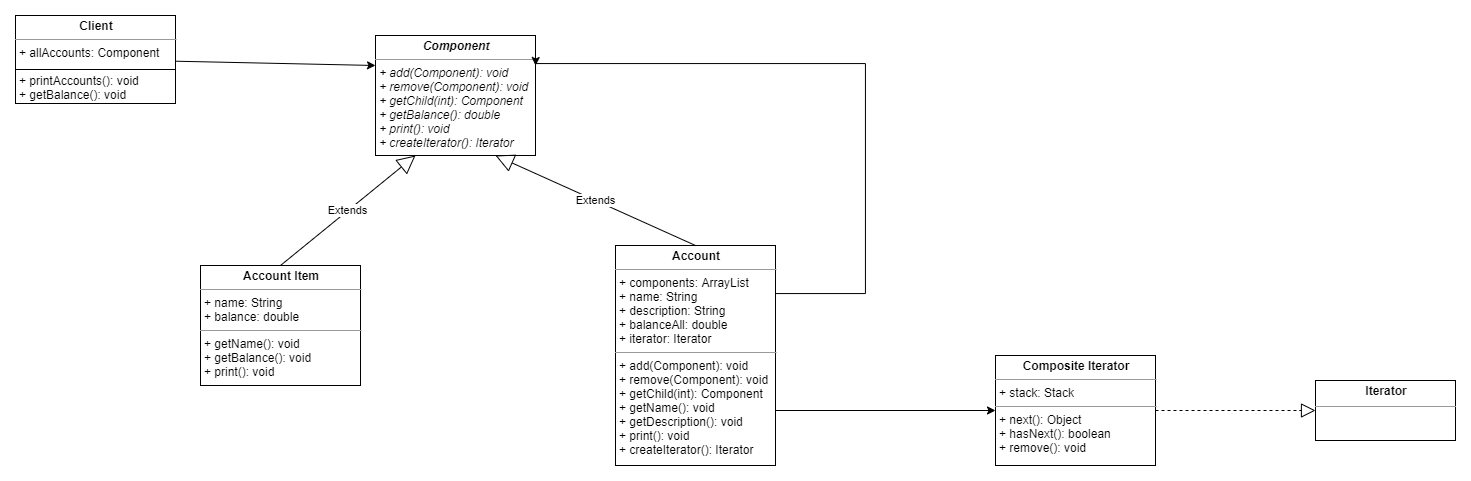

The diagram above was exported from draw.io. Its source (the exported page's mxGraphModel, read from the mxfile embedded in the PNG):
<mxGraphModel dx="1673" dy="839" grid="1" gridSize="10" guides="1" tooltips="1" connect="1" arrows="1" fold="1" page="1" pageScale="1" pageWidth="850" pageHeight="1100" math="0" shadow="0">
  <root>
    <mxCell id="0" />
    <mxCell id="1" parent="0" />
    <mxCell id="2" style="rounded=0;orthogonalLoop=1;jettySize=auto;html=1;entryX=0;entryY=0.25;entryDx=0;entryDy=0;" edge="1" source="3" target="4" parent="1">
      <mxGeometry relative="1" as="geometry" />
    </mxCell>
    <mxCell id="3" value="&lt;p style=&quot;margin: 0px ; margin-top: 4px ; text-align: center&quot;&gt;&lt;b&gt;Client&lt;/b&gt;&lt;/p&gt;&lt;hr size=&quot;1&quot;&gt;&lt;p style=&quot;margin: 0px ; margin-left: 4px&quot;&gt;+ allAccounts: Component&lt;/p&gt;&lt;p style=&quot;margin: 0px ; margin-left: 4px&quot;&gt;&lt;br&gt;&lt;/p&gt;&lt;p style=&quot;margin: 0px ; margin-left: 4px&quot;&gt;+ printAccounts(): void&lt;/p&gt;&lt;p style=&quot;margin: 0px ; margin-left: 4px&quot;&gt;+ getBalance(): void&lt;/p&gt;&lt;p style=&quot;margin: 0px ; margin-left: 4px&quot;&gt;&lt;br&gt;&lt;/p&gt;" style="verticalAlign=top;align=left;overflow=fill;fontSize=12;fontFamily=Helvetica;html=1;" vertex="1" parent="1">
      <mxGeometry x="80" y="350" width="160" height="88" as="geometry" />
    </mxCell>
    <mxCell id="4" value="&lt;p style=&quot;margin: 0px ; margin-top: 4px ; text-align: center&quot;&gt;&lt;i&gt;&lt;b&gt;Component&lt;/b&gt;&lt;/i&gt;&lt;/p&gt;&lt;hr size=&quot;1&quot;&gt;&lt;p style=&quot;margin: 0px ; margin-left: 4px&quot;&gt;&lt;i&gt;+ add(Component): void&lt;/i&gt;&lt;/p&gt;&lt;p style=&quot;margin: 0px ; margin-left: 4px&quot;&gt;&lt;i&gt;+ remove(Component): void&lt;/i&gt;&lt;/p&gt;&lt;p style=&quot;margin: 0px ; margin-left: 4px&quot;&gt;&lt;i&gt;+ getChild(int): Component&lt;/i&gt;&lt;/p&gt;&lt;p style=&quot;margin: 0px ; margin-left: 4px&quot;&gt;&lt;i&gt;+ getBalance(): double&lt;/i&gt;&lt;/p&gt;&lt;p style=&quot;margin: 0px ; margin-left: 4px&quot;&gt;&lt;i&gt;+ print(): void&lt;/i&gt;&lt;/p&gt;&lt;p style=&quot;margin: 0px ; margin-left: 4px&quot;&gt;&lt;i&gt;+ createIterator(): Iterator&lt;/i&gt;&lt;/p&gt;&lt;p style=&quot;margin: 0px ; margin-left: 4px&quot;&gt;&lt;br&gt;&lt;/p&gt;&lt;p style=&quot;margin: 0px ; margin-left: 4px&quot;&gt;&lt;br&gt;&lt;/p&gt;" style="verticalAlign=top;align=left;overflow=fill;fontSize=12;fontFamily=Helvetica;html=1;" vertex="1" parent="1">
      <mxGeometry x="440" y="370" width="160" height="120" as="geometry" />
    </mxCell>
    <mxCell id="5" style="edgeStyle=orthogonalEdgeStyle;rounded=0;orthogonalLoop=1;jettySize=auto;html=1;exitX=1;exitY=0.25;exitDx=0;exitDy=0;entryX=1;entryY=0.25;entryDx=0;entryDy=0;" edge="1" source="7" target="4" parent="1">
      <mxGeometry relative="1" as="geometry">
        <mxPoint x="930" y="390" as="targetPoint" />
        <Array as="points">
          <mxPoint x="930" y="628" />
          <mxPoint x="930" y="398" />
        </Array>
      </mxGeometry>
    </mxCell>
    <mxCell id="6" style="edgeStyle=none;rounded=0;orthogonalLoop=1;jettySize=auto;html=1;exitX=1;exitY=0.75;exitDx=0;exitDy=0;" edge="1" source="7" target="12" parent="1">
      <mxGeometry relative="1" as="geometry" />
    </mxCell>
    <mxCell id="7" value="&lt;p style=&quot;margin: 0px ; margin-top: 4px ; text-align: center&quot;&gt;&lt;b&gt;Account&lt;/b&gt;&lt;/p&gt;&lt;hr size=&quot;1&quot;&gt;&lt;p style=&quot;margin: 0px ; margin-left: 4px&quot;&gt;+ components: ArrayList&lt;/p&gt;&lt;p style=&quot;margin: 0px ; margin-left: 4px&quot;&gt;+ name: String&lt;/p&gt;&lt;p style=&quot;margin: 0px ; margin-left: 4px&quot;&gt;+ description: String&lt;/p&gt;&lt;p style=&quot;margin: 0px ; margin-left: 4px&quot;&gt;+ balanceAll: double&lt;/p&gt;&lt;p style=&quot;margin: 0px ; margin-left: 4px&quot;&gt;+ iterator: Iterator&lt;/p&gt;&lt;hr size=&quot;1&quot;&gt;&lt;p style=&quot;margin: 0px 0px 0px 4px&quot;&gt;+ add(Component): void&lt;/p&gt;&lt;p style=&quot;margin: 0px 0px 0px 4px&quot;&gt;+ remove(Component): void&lt;/p&gt;&lt;p style=&quot;margin: 0px 0px 0px 4px&quot;&gt;+ getChild(int): Component&lt;/p&gt;&lt;p style=&quot;margin: 0px 0px 0px 4px&quot;&gt;+ getName(): void&lt;/p&gt;&lt;p style=&quot;margin: 0px 0px 0px 4px&quot;&gt;+ getDescription(): void&lt;/p&gt;&lt;p style=&quot;margin: 0px 0px 0px 4px&quot;&gt;+ print(): void&lt;/p&gt;&lt;p style=&quot;margin: 0px 0px 0px 4px&quot;&gt;+ createIterator(): Iterator&lt;/p&gt;&lt;p style=&quot;margin: 0px ; margin-left: 4px&quot;&gt;&lt;br&gt;&lt;/p&gt;" style="verticalAlign=top;align=left;overflow=fill;fontSize=12;fontFamily=Helvetica;html=1;" vertex="1" parent="1">
      <mxGeometry x="680" y="580" width="160" height="220" as="geometry" />
    </mxCell>
    <mxCell id="8" value="&lt;p style=&quot;margin: 0px ; margin-top: 4px ; text-align: center&quot;&gt;&lt;b&gt;Account Item&lt;/b&gt;&lt;/p&gt;&lt;hr size=&quot;1&quot;&gt;&lt;p style=&quot;margin: 0px ; margin-left: 4px&quot;&gt;+ name: String&lt;/p&gt;&lt;p style=&quot;margin: 0px ; margin-left: 4px&quot;&gt;+ balance: double&lt;/p&gt;&lt;hr size=&quot;1&quot;&gt;&lt;p style=&quot;margin: 0px ; margin-left: 4px&quot;&gt;+ getName(): void&lt;/p&gt;&lt;p style=&quot;margin: 0px ; margin-left: 4px&quot;&gt;+ getBalance(): void&lt;/p&gt;&lt;p style=&quot;margin: 0px ; margin-left: 4px&quot;&gt;+ print(): void&lt;/p&gt;" style="verticalAlign=top;align=left;overflow=fill;fontSize=12;fontFamily=Helvetica;html=1;" vertex="1" parent="1">
      <mxGeometry x="265" y="600" width="160" height="120" as="geometry" />
    </mxCell>
    <mxCell id="9" value="Extends" style="endArrow=block;endSize=16;endFill=0;html=1;exitX=0.5;exitY=0;exitDx=0;exitDy=0;entryX=0.25;entryY=1;entryDx=0;entryDy=0;" edge="1" source="8" target="4" parent="1">
      <mxGeometry width="160" relative="1" as="geometry">
        <mxPoint x="360" y="540" as="sourcePoint" />
        <mxPoint x="520" y="540" as="targetPoint" />
        <mxPoint as="offset" />
      </mxGeometry>
    </mxCell>
    <mxCell id="10" value="Extends" style="endArrow=block;endSize=16;endFill=0;html=1;exitX=0.5;exitY=0;exitDx=0;exitDy=0;entryX=0.75;entryY=1;entryDx=0;entryDy=0;" edge="1" source="7" target="4" parent="1">
      <mxGeometry width="160" relative="1" as="geometry">
        <mxPoint x="400" y="600" as="sourcePoint" />
        <mxPoint x="560" y="600" as="targetPoint" />
      </mxGeometry>
    </mxCell>
    <mxCell id="11" value="" style="line;strokeWidth=1;fillColor=none;align=left;verticalAlign=middle;spacingTop=-1;spacingLeft=3;spacingRight=3;rotatable=0;labelPosition=right;points=[];portConstraint=eastwest;" vertex="1" parent="1">
      <mxGeometry x="80" y="400" width="160" height="8" as="geometry" />
    </mxCell>
    <mxCell id="12" value="&lt;p style=&quot;margin: 0px ; margin-top: 4px ; text-align: center&quot;&gt;&lt;b&gt;Composite Iterator&lt;/b&gt;&lt;/p&gt;&lt;hr size=&quot;1&quot;&gt;&lt;p style=&quot;margin: 0px ; margin-left: 4px&quot;&gt;+ stack: Stack&lt;/p&gt;&lt;hr size=&quot;1&quot;&gt;&lt;p style=&quot;margin: 0px ; margin-left: 4px&quot;&gt;+ next(): Object&lt;/p&gt;&lt;p style=&quot;margin: 0px ; margin-left: 4px&quot;&gt;+ hasNext(): boolean&lt;/p&gt;&lt;p style=&quot;margin: 0px ; margin-left: 4px&quot;&gt;+ remove(): void&lt;/p&gt;" style="verticalAlign=top;align=left;overflow=fill;fontSize=12;fontFamily=Helvetica;html=1;" vertex="1" parent="1">
      <mxGeometry x="1060" y="690" width="160" height="110" as="geometry" />
    </mxCell>
    <mxCell id="13" style="edgeStyle=none;rounded=0;orthogonalLoop=1;jettySize=auto;html=1;exitX=0.75;exitY=1;exitDx=0;exitDy=0;" edge="1" source="14" parent="1">
      <mxGeometry relative="1" as="geometry">
        <mxPoint x="1444.9999999999995" y="720.1666666666667" as="targetPoint" />
      </mxGeometry>
    </mxCell>
    <mxCell id="14" value="&lt;p style=&quot;margin: 0px ; margin-top: 4px ; text-align: center&quot;&gt;&lt;b&gt;Iterator&lt;/b&gt;&lt;/p&gt;&lt;div style=&quot;height: 2px&quot;&gt;&lt;/div&gt;&lt;hr size=&quot;1&quot;&gt;&lt;div style=&quot;height: 2px&quot;&gt;&lt;/div&gt;" style="verticalAlign=top;align=left;overflow=fill;fontSize=12;fontFamily=Helvetica;html=1;" vertex="1" parent="1">
      <mxGeometry x="1380" y="715" width="140" height="60" as="geometry" />
    </mxCell>
    <mxCell id="15" value="" style="endArrow=block;dashed=1;endFill=0;endSize=12;html=1;exitX=1;exitY=0.5;exitDx=0;exitDy=0;entryX=0;entryY=0.5;entryDx=0;entryDy=0;" edge="1" source="12" target="14" parent="1">
      <mxGeometry width="160" relative="1" as="geometry">
        <mxPoint x="1275" y="790" as="sourcePoint" />
        <mxPoint x="1435" y="790" as="targetPoint" />
      </mxGeometry>
    </mxCell>
  </root>
</mxGraphModel>